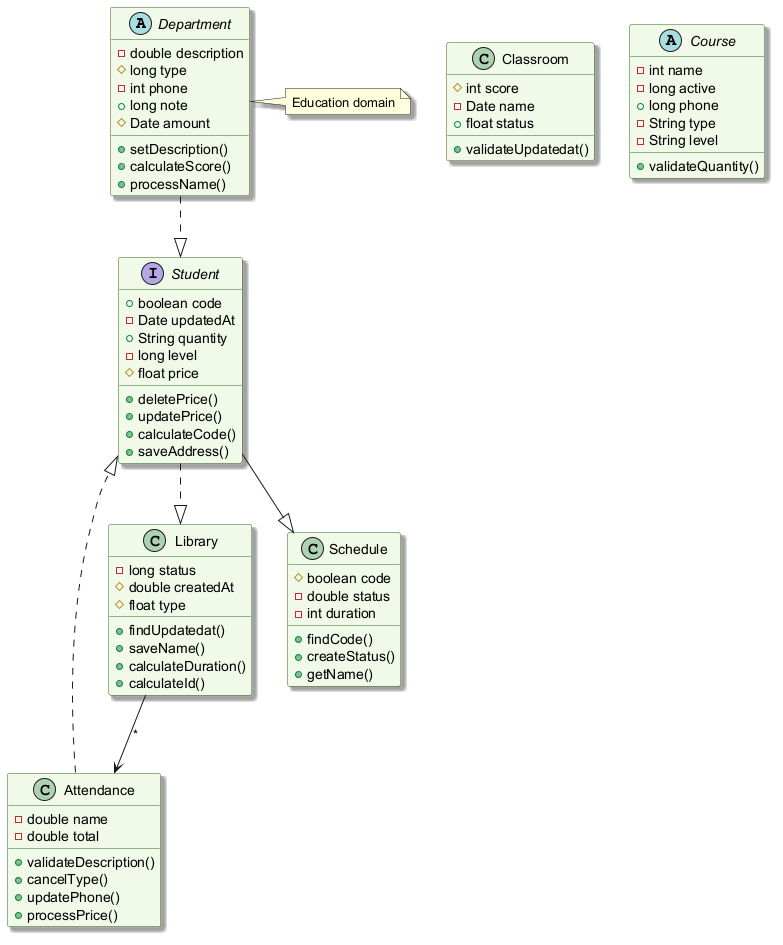

The diagram above was rendered by PlantUML. Its source (embedded in the PNG):
@startuml
skinparam backgroundColor #FFFFFF
skinparam classBackgroundColor #F1F8E9
skinparam classBorderColor #33691E
skinparam shadowing true
abstract class Department {
  -double description
  #long type
  -int phone
  +long note
  #Date amount
  +setDescription()
  +calculateScore()
  +processName()
}
class Attendance {
  -double name
  -double total
  +validateDescription()
  +cancelType()
  +updatePhone()
  +processPrice()
}
class Library {
  -long status
  #double createdAt
  #float type
  +findUpdatedat()
  +saveName()
  +calculateDuration()
  +calculateId()
}
class Schedule {
  #boolean code
  -double status
  -int duration
  +findCode()
  +createStatus()
  +getName()
}
interface Student {
  +boolean code
  -Date updatedAt
  +String quantity
  -long level
  #float price
  +deletePrice()
  +updatePrice()
  +calculateCode()
  +saveAddress()
}
class Classroom {
  #int score
  -Date name
  +float status
  +validateUpdatedat()
}
abstract class Course {
  -int name
  -long active
  +long phone
  -String type
  -String level
  +validateQuantity()
}
Student --|> Schedule
Student ..|> Library
Department ..|> Student
Attendance ..|> Student
Library --> Attendance : "*"
note right of Department : Education domain
@enduml